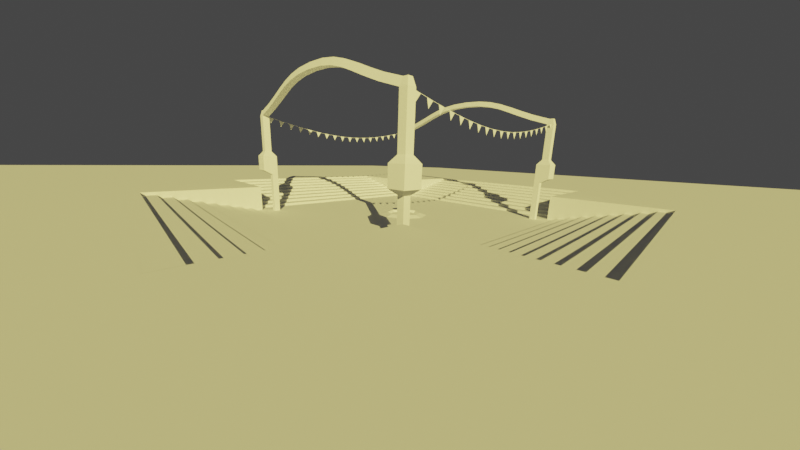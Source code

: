 # Source: corellia-courtyard.blend  (saved by Blender 2.81.16; exported with 4.5.12 LTS)
import bpy
from mathutils import Matrix  # noqa: F401  (used for matrix-valued properties, if any)

bpy.ops.wm.read_factory_settings(use_empty=True)
scene = bpy.context.scene
scene.name = 'Scene'

# ---- collections
col_collection = bpy.data.collections.new('Collection'); scene.collection.children.link(col_collection)

# ---- world
world_world = bpy.data.worlds.new('World'); scene.world = world_world
world_world.use_nodes = True; world_world.node_tree.nodes.clear()
_N = world_world.node_tree.nodes; _L = world_world.node_tree.links
n0 = _N.new('ShaderNodeOutputWorld'); n0.name = 'World Output'; n0.location = (300, 300)
n1 = _N.new('ShaderNodeBackground'); n1.name = 'Background'; n1.location = (10, 300)
n1.inputs[0].default_value = (0.05088, 0.05088, 0.05088, 1.0)
_L.new(n1.outputs[0], n0.inputs[0])
n0.is_active_output = True
world_world.color = (0.05088, 0.05088, 0.05088)
world_world.use_sun_shadow = False
world_world.sun_shadow_jitter_overblur = 0.0

# ---- cameras
cam_camera = bpy.data.cameras.new('Camera')
cam_camera.clip_end = 100.0
cam_camera.lens = 13.17
cam_camera.ortho_scale = 7.314
cam_camera.lens_unit = 'FOV'

# ---- lights
light_light = bpy.data.lights.new('Light', 'SUN')
light_light.color = (1.0, 0.8692, 0.257)
light_light.specular_factor = 0.0
light_light.transmission_factor = 0.0
light_light.angle = 0.0
light_light.energy = 5.2
light_light.shadow_soft_size = 0.1
light_light.shadow_cascade_max_distance = 955.8
light_light.shadow_cascade_exponent = 0.4302
light_light.shadow_cascade_fade = 0.2744

# ---- meshes
me_plane = bpy.data.meshes.new('Plane')
me_plane.from_pydata([(-10.0, -10.0, 0.0), (10.0, -10.0, 0.0), (-10.0, 10.0, 0.0), (10.0, 10.0, 0.0)], [], [(0, 1, 3, 2)])
_uv = me_plane.uv_layers.new(name='UVMap')
_uv.uv.foreach_set('vector', [0.0, 0.0, 1.0, 0.0, 1.0, 1.0, 0.0, 1.0])
me_plane.use_remesh_fix_poles = True
me_plane.use_remesh_preserve_attributes = False
me_plane.use_mirror_vertex_groups = False
me_plane.update()
me_cube_001 = bpy.data.meshes.new('Cube.001')
me_cube_001.from_pydata([(8.75, 8.75, 0.0), (8.75, 8.75, 3.538), (8.75, 9.25, 0.0), (8.75, 9.25, 3.538), (9.25, 8.75, 0.0), (9.25, 8.75, 3.538), (9.25, 9.25, 0.0), (9.25, 9.25, 3.538), (8.75, 8.75, 3.931), (8.75, 10.0, 3.931), (10.0, 8.75, 3.931), (10.0, 10.0, 3.931), (8.75, 8.75, 5.232), (8.75, 10.0, 5.232), (10.0, 8.75, 5.232), (10.0, 10.0, 5.232), (9.083, 9.083, 5.679), (9.083, 9.667, 5.679), (9.667, 9.667, 5.679), (9.667, 9.083, 5.679), (9.083, 9.083, 8.87), (9.083, 9.667, 8.87), (9.667, 9.667, 8.87), (9.667, 9.083, 8.87), (9.21, 9.21, 9.349), (9.21, 9.54, 9.349), (9.54, 9.54, 9.349), (9.54, 9.21, 9.349), (9.667, 0.0, 11.19), (9.083, 0.0, 11.19), (9.54, 0.0, 11.67), (9.21, 0.0, 11.67), (9.083, 7.487, 9.348), (9.083, 6.191, 9.817), (9.083, 5.078, 10.25), (9.083, 4.028, 10.63), (9.083, 2.917, 10.92), (9.083, 1.617, 11.12), (9.21, 1.663, 11.6), (9.21, 3.015, 11.4), (9.21, 4.172, 11.09), (9.21, 5.249, 10.71), (9.21, 6.363, 10.28), (9.21, 7.641, 9.816), (9.54, 7.641, 9.816), (9.54, 6.363, 10.28), (9.54, 5.249, 10.71), (9.54, 4.172, 11.09), (9.54, 3.015, 11.4), (9.54, 1.663, 11.6), (9.667, 1.617, 11.12), (9.667, 2.917, 10.92), (9.667, 4.028, 10.63), (9.667, 5.078, 10.25), (9.667, 6.191, 9.817), (9.667, 7.487, 9.348)], [], [(0, 1, 3, 2), (2, 3, 7, 6), (6, 7, 5, 4), (4, 5, 1, 0), (2, 6, 4, 0), (3, 1, 8, 9), (8, 10, 14, 12), (1, 5, 10, 8), (7, 3, 9, 11), (5, 7, 11, 10), (12, 14, 19, 16), (11, 9, 13, 15), (10, 11, 15, 14), (9, 8, 12, 13), (19, 18, 22, 23), (15, 13, 17, 18), (14, 15, 18, 19), (13, 12, 16, 17), (21, 20, 24, 25), (17, 16, 20, 21), (16, 19, 23, 20), (18, 17, 21, 22), (26, 25, 24, 27), (27, 24, 43, 44), (22, 21, 25, 26), (23, 22, 26, 27), (20, 23, 55, 32), (23, 27, 44, 55), (24, 20, 32, 43), (43, 32, 33, 42), (42, 33, 34, 41), (41, 34, 35, 40), (40, 35, 36, 39), (39, 36, 37, 38), (38, 37, 29, 31), (44, 43, 42, 45), (45, 42, 41, 46), (46, 41, 40, 47), (47, 40, 39, 48), (48, 39, 38, 49), (49, 38, 31, 30), (32, 55, 54, 33), (33, 54, 53, 34), (34, 53, 52, 35), (35, 52, 51, 36), (36, 51, 50, 37), (37, 50, 28, 29), (55, 44, 45, 54), (54, 45, 46, 53), (53, 46, 47, 52), (52, 47, 48, 51), (51, 48, 49, 50), (50, 49, 30, 28)])
_uv = me_cube_001.uv_layers.new(name='UVMap')
_uv.uv.foreach_set('vector', [0.375, 0.0, 0.625, 0.0, 0.625, 0.25, 0.375, 0.25, 0.375, 0.25, 0.625, 0.25, 0.625, 0.5, 0.375, 0.5, 0.375, 0.5, 0.625, 0.5, 0.625, 0.75, 0.375, 0.75, 0.375, 0.75, 0.625, 0.75, 0.625, 1.0, 0.375, 1.0, 0.125, 0.5, 0.375, 0.5, 0.375, 0.75, 0.125, 0.75, 0.625, 0.25, 0.625, 0.0, 0.625, 0.0, 0.625, 0.25, 0.625, 1.0, 0.625, 0.75, 0.625, 0.75, 0.625, 1.0, 0.625, 1.0, 0.625, 0.75, 0.625, 0.75, 0.625, 1.0, 0.625, 0.5, 0.625, 0.25, 0.625, 0.25, 0.625, 0.5, 0.625, 0.75, 0.625, 0.5, 0.625, 0.5, 0.625, 0.75, 0.625, 1.0, 0.625, 0.75, 0.625, 0.75, 0.625, 1.0, 0.625, 0.5, 0.625, 0.25, 0.625, 0.25, 0.625, 0.5, 0.625, 0.75, 0.625, 0.5, 0.625, 0.5, 0.625, 0.75, 0.625, 0.25, 0.625, 0.0, 0.625, 0.0, 0.625, 0.25, 0.625, 0.75, 0.625, 0.5, 0.625, 0.5, 0.625, 0.75, 0.625, 0.5, 0.625, 0.25, 0.625, 0.25, 0.625, 0.5, 0.625, 0.75, 0.625, 0.5, 0.625, 0.5, 0.625, 0.75, 0.625, 0.25, 0.625, 0.0, 0.625, 0.0, 0.625, 0.25, 0.625, 0.25, 0.625, 0.0, 0.625, 0.0, 0.625, 0.25, 0.625, 0.25, 0.625, 0.0, 0.625, 0.0, 0.625, 0.25, 0.625, 1.0, 0.625, 0.75, 0.625, 0.75, 0.625, 1.0, 0.625, 0.5, 0.625, 0.25, 0.625, 0.25, 0.625, 0.5, 0.625, 0.5, 0.875, 0.5, 0.875, 0.75, 0.625, 0.75, 0.625, 0.75, 0.875, 0.75, 0.875, 0.75, 0.625, 0.75, 0.625, 0.5, 0.625, 0.25, 0.625, 0.25, 0.625, 0.5, 0.625, 0.75, 0.625, 0.5, 0.625, 0.5, 0.625, 0.75, 0.625, 1.0, 0.625, 0.75, 0.625, 0.75, 0.625, 1.0, 0.625, 0.75, 0.625, 0.75, 0.625, 0.75, 0.625, 0.75, 0.625, 0.0, 0.625, 0.0, 0.625, 0.0, 0.625, 0.0, 0.625, 0.0, 0.625, 0.0, 0.625, 0.0, 0.625, 0.0, 0.625, 0.0, 0.625, 0.0, 0.625, 0.0, 0.625, 0.0, 0.625, 0.0, 0.625, 0.0, 0.625, 0.0, 0.625, 0.0, 0.625, 0.0, 0.625, 0.0, 0.625, 0.0, 0.625, 0.0, 0.625, 0.0, 0.625, 0.0, 0.625, 0.0, 0.625, 0.0, 0.625, 0.0, 0.625, 0.0, 0.625, 0.0, 0.625, 0.0, 0.625, 0.75, 0.875, 0.75, 0.875, 0.75, 0.625, 0.75, 0.625, 0.75, 0.875, 0.75, 0.875, 0.75, 0.625, 0.75, 0.625, 0.75, 0.875, 0.75, 0.875, 0.75, 0.625, 0.75, 0.625, 0.75, 0.875, 0.75, 0.875, 0.75, 0.625, 0.75, 0.625, 0.75, 0.875, 0.75, 0.875, 0.75, 0.625, 0.75, 0.625, 0.75, 0.875, 0.75, 0.875, 0.75, 0.625, 0.75, 0.625, 1.0, 0.625, 0.75, 0.625, 0.75, 0.625, 1.0, 0.625, 1.0, 0.625, 0.75, 0.625, 0.75, 0.625, 1.0, 0.625, 1.0, 0.625, 0.75, 0.625, 0.75, 0.625, 1.0, 0.625, 1.0, 0.625, 0.75, 0.625, 0.75, 0.625, 1.0, 0.625, 1.0, 0.625, 0.75, 0.625, 0.75, 0.625, 1.0, 0.625, 1.0, 0.625, 0.75, 0.625, 0.75, 0.625, 1.0, 0.625, 0.75, 0.625, 0.75, 0.625, 0.75, 0.625, 0.75, 0.625, 0.75, 0.625, 0.75, 0.625, 0.75, 0.625, 0.75, 0.625, 0.75, 0.625, 0.75, 0.625, 0.75, 0.625, 0.75, 0.625, 0.75, 0.625, 0.75, 0.625, 0.75, 0.625, 0.75, 0.625, 0.75, 0.625, 0.75, 0.625, 0.75, 0.625, 0.75, 0.625, 0.75, 0.625, 0.75, 0.625, 0.75, 0.625, 0.75])
me_cube_001.use_remesh_fix_poles = True
me_cube_001.use_remesh_preserve_attributes = False
me_cube_001.use_mirror_vertex_groups = False
me_cube_001.update()
me_plane_001 = bpy.data.meshes.new('Plane.001')
me_plane_001.from_pydata([(-10.0, 10.0, 0.0), (10.0, 10.0, 0.0), (-10.0, 11.0, 0.0), (10.0, 11.0, 0.0), (-10.0, 11.0, 0.25), (10.0, 11.0, 0.25), (-10.0, 11.0, 0.25), (10.0, 11.0, 0.25), (-10.0, 12.0, 0.25), (10.0, 12.0, 0.25), (-10.0, 12.0, 0.5), (10.0, 12.0, 0.5), (-10.0, 12.0, 0.5), (10.0, 12.0, 0.5), (-10.0, 13.0, 0.5), (10.0, 13.0, 0.5), (-10.0, 13.0, 0.75), (10.0, 13.0, 0.75), (-10.0, 13.0, 0.75), (10.0, 13.0, 0.75), (-10.0, 14.0, 0.75), (10.0, 14.0, 0.75), (-10.0, 14.0, 1.0), (10.0, 14.0, 1.0), (-10.0, 14.0, 1.0), (10.0, 14.0, 1.0), (-10.0, 15.0, 1.0), (10.0, 15.0, 1.0), (-10.0, 15.0, 1.25), (10.0, 15.0, 1.25), (-10.0, 15.0, 1.25), (10.0, 15.0, 1.25), (-10.0, 16.0, 1.25), (10.0, 16.0, 1.25), (-10.0, 16.0, 1.5), (10.0, 16.0, 1.5), (-10.0, 16.0, 1.5), (10.0, 16.0, 1.5), (-10.0, 17.0, 1.5), (10.0, 17.0, 1.5), (-10.0, 17.0, 1.75), (10.0, 17.0, 1.75), (-10.0, 17.0, 1.75), (10.0, 17.0, 1.75), (-10.0, 18.0, 1.75), (10.0, 18.0, 1.75), (-10.0, 18.0, 2.0), (10.0, 18.0, 2.0), (-10.0, 18.0, 2.0), (10.0, 18.0, 2.0), (-10.0, 19.0, 2.0), (10.0, 19.0, 2.0), (-10.0, 19.0, 2.25), (10.0, 19.0, 2.25), (-10.0, 19.0, 2.25), (10.0, 19.0, 2.25), (-10.0, 20.0, 2.25), (10.0, 20.0, 2.25)], [], [(0, 1, 3, 2), (2, 3, 5, 4), (6, 7, 9, 8), (8, 9, 11, 10), (12, 13, 15, 14), (14, 15, 17, 16), (18, 19, 21, 20), (20, 21, 23, 22), (24, 25, 27, 26), (26, 27, 29, 28), (30, 31, 33, 32), (32, 33, 35, 34), (36, 37, 39, 38), (38, 39, 41, 40), (42, 43, 45, 44), (44, 45, 47, 46), (48, 49, 51, 50), (50, 51, 53, 52), (54, 55, 57, 56)])
_uv = me_plane_001.uv_layers.new(name='UVMap')
_uv.uv.foreach_set('vector', [0.0, 0.0, 1.0, 0.0, 1.0, 1.0, 0.0, 1.0, 0.0, 1.0, 1.0, 1.0, 1.0, 1.0, 0.0, 1.0, 0.0, 0.0, 1.0, 0.0, 1.0, 1.0, 0.0, 1.0, 0.0, 1.0, 1.0, 1.0, 1.0, 1.0, 0.0, 1.0, 0.0, 0.0, 1.0, 0.0, 1.0, 1.0, 0.0, 1.0, 0.0, 1.0, 1.0, 1.0, 1.0, 1.0, 0.0, 1.0, 0.0, 0.0, 1.0, 0.0, 1.0, 1.0, 0.0, 1.0, 0.0, 1.0, 1.0, 1.0, 1.0, 1.0, 0.0, 1.0, 0.0, 0.0, 1.0, 0.0, 1.0, 1.0, 0.0, 1.0, 0.0, 1.0, 1.0, 1.0, 1.0, 1.0, 0.0, 1.0, 0.0, 0.0, 1.0, 0.0, 1.0, 1.0, 0.0, 1.0, 0.0, 1.0, 1.0, 1.0, 1.0, 1.0, 0.0, 1.0, 0.0, 0.0, 1.0, 0.0, 1.0, 1.0, 0.0, 1.0, 0.0, 1.0, 1.0, 1.0, 1.0, 1.0, 0.0, 1.0, 0.0, 0.0, 1.0, 0.0, 1.0, 1.0, 0.0, 1.0, 0.0, 1.0, 1.0, 1.0, 1.0, 1.0, 0.0, 1.0, 0.0, 0.0, 1.0, 0.0, 1.0, 1.0, 0.0, 1.0, 0.0, 1.0, 1.0, 1.0, 1.0, 1.0, 0.0, 1.0, 0.0, 0.0, 1.0, 0.0, 1.0, 1.0, 0.0, 1.0])
me_plane_001.use_remesh_fix_poles = True
me_plane_001.use_remesh_preserve_attributes = False
me_plane_001.use_mirror_vertex_groups = False
me_plane_001.update()
me_plane_002 = bpy.data.meshes.new('Plane.002')
me_plane_002.from_pydata([(10.0, 10.0, 0.0), (20.0, 10.0, 0.0), (10.0, 20.0, 0.0), (20.0, 20.0, 0.0), (10.0, 10.0, 2.25), (20.0, 10.0, 2.25), (10.0, 20.0, 2.25), (20.0, 20.0, 2.25), (-10.0, 10.0, 0.0), (-20.0, 10.0, 0.0), (-10.0, 20.0, 0.0), (-20.0, 20.0, 0.0), (-10.0, 10.0, 2.25), (-20.0, 10.0, 2.25), (-10.0, 20.0, 2.25), (-20.0, 20.0, 2.25), (10.0, -10.0, 0.0), (20.0, -10.0, 0.0), (10.0, -20.0, 0.0), (20.0, -20.0, 0.0), (10.0, -10.0, 2.25), (20.0, -10.0, 2.25), (10.0, -20.0, 2.25), (20.0, -20.0, 2.25), (-10.0, -10.0, 0.0), (-20.0, -10.0, 0.0), (-10.0, -20.0, 0.0), (-20.0, -20.0, 0.0), (-10.0, -10.0, 2.25), (-20.0, -10.0, 2.25), (-10.0, -20.0, 2.25), (-20.0, -20.0, 2.25)], [], [(4, 5, 7, 6), (3, 2, 6, 7), (0, 1, 5, 4), (1, 3, 7, 5), (2, 0, 4, 6), (12, 14, 15, 13), (11, 15, 14, 10), (8, 12, 13, 9), (9, 13, 15, 11), (10, 14, 12, 8), (20, 22, 23, 21), (19, 23, 22, 18), (16, 20, 21, 17), (17, 21, 23, 19), (18, 22, 20, 16), (28, 29, 31, 30), (27, 26, 30, 31), (24, 25, 29, 28), (25, 27, 31, 29), (26, 24, 28, 30)])
_uv = me_plane_002.uv_layers.new(name='UVMap')
_uv.uv.foreach_set('vector', [0.0, 0.0, 1.0, 0.0, 1.0, 1.0, 0.0, 1.0, 1.0, 1.0, 0.0, 1.0, 0.0, 1.0, 1.0, 1.0, 0.0, 0.0, 1.0, 0.0, 1.0, 0.0, 0.0, 0.0, 1.0, 0.0, 1.0, 1.0, 1.0, 1.0, 1.0, 0.0, 0.0, 1.0, 0.0, 0.0, 0.0, 0.0, 0.0, 1.0, 0.0, 0.0, 0.0, 1.0, 1.0, 1.0, 1.0, 0.0, 1.0, 1.0, 1.0, 1.0, 0.0, 1.0, 0.0, 1.0, 0.0, 0.0, 0.0, 0.0, 1.0, 0.0, 1.0, 0.0, 1.0, 0.0, 1.0, 0.0, 1.0, 1.0, 1.0, 1.0, 0.0, 1.0, 0.0, 1.0, 0.0, 0.0, 0.0, 0.0, 0.0, 0.0, 0.0, 1.0, 1.0, 1.0, 1.0, 0.0, 1.0, 1.0, 1.0, 1.0, 0.0, 1.0, 0.0, 1.0, 0.0, 0.0, 0.0, 0.0, 1.0, 0.0, 1.0, 0.0, 1.0, 0.0, 1.0, 0.0, 1.0, 1.0, 1.0, 1.0, 0.0, 1.0, 0.0, 1.0, 0.0, 0.0, 0.0, 0.0, 0.0, 0.0, 1.0, 0.0, 1.0, 1.0, 0.0, 1.0, 1.0, 1.0, 0.0, 1.0, 0.0, 1.0, 1.0, 1.0, 0.0, 0.0, 1.0, 0.0, 1.0, 0.0, 0.0, 0.0, 1.0, 0.0, 1.0, 1.0, 1.0, 1.0, 1.0, 0.0, 0.0, 1.0, 0.0, 0.0, 0.0, 0.0, 0.0, 1.0])
me_plane_002.use_remesh_fix_poles = True
me_plane_002.use_remesh_preserve_attributes = False
me_plane_002.use_mirror_vertex_groups = False
me_plane_002.update()
me_cylinder = bpy.data.meshes.new('Cylinder')
me_cylinder.from_pydata([(0.0, 2.25, -0.25), (-3.302e-08, 1.627, -0.03751), (1.591, 1.591, -0.25), (1.15, 1.15, -0.03751), (2.25, -9.835e-08, -0.25), (1.627, -7.111e-08, -0.03751), (1.591, -1.591, -0.25), (1.15, -1.15, -0.03751), (-1.967e-07, -2.25, -0.25), (-1.752e-07, -1.627, -0.03751), (-1.591, -1.591, -0.25), (-1.15, -1.15, -0.03751), (-2.25, 2.683e-08, -0.25), (-1.627, 1.94e-08, -0.03751), (-1.591, 1.591, -0.25), (-1.15, 1.15, -0.03751), (1.02, 1.02, -0.25), (-4.275e-08, 1.443, -0.25), (1.443, -6.308e-08, -0.25), (1.02, -1.02, -0.25), (-1.689e-07, -1.443, -0.25), (-1.02, -1.02, -0.25), (-1.443, 1.721e-08, -0.25), (-1.02, 1.02, -0.25), (0.1929, 0.1929, -0.1101), (-1.289e-07, 0.2728, -0.1101), (0.2728, -1.193e-08, -0.1101), (0.1929, -0.1929, -0.1101), (-1.528e-07, -0.2728, -0.1101), (-0.1929, -0.1929, -0.1101), (-0.2728, 3.254e-09, -0.1101), (-0.1929, 0.1929, -0.1101), (0.1929, 0.1929, 0.8472), (-1.483e-07, 0.2728, 0.8472), (0.2728, -1.193e-08, 0.8472), (0.1929, -0.1929, 0.8472), (-1.722e-07, -0.2728, 0.8472), (-0.1929, -0.1929, 0.8472), (-0.2728, 3.254e-09, 0.8472), (-0.1929, 0.1929, 0.8472), (0.2425, 0.2425, 0.8787), (-1.429e-07, 0.3429, 0.8787), (0.3429, -1.499e-08, 0.8787), (0.2425, -0.2425, 0.8787), (-1.729e-07, -0.3429, 0.8787), (-0.2425, -0.2425, 0.8787), (-0.3429, 4.089e-09, 0.8787), (-0.2425, 0.2425, 0.8787), (0.2934, 0.2934, 0.9413), (-1.388e-07, 0.4149, 0.9413), (0.4149, -1.814e-08, 0.9413), (0.2934, -0.2934, 0.9413), (-1.75e-07, -0.4149, 0.9413), (-0.2934, -0.2934, 0.9413), (-0.4149, 4.948e-09, 0.9413), (-0.2934, 0.2934, 0.9413), (0.3551, 0.3551, 1.045), (-1.327e-07, 0.5022, 1.045), (0.5022, -2.195e-08, 1.045), (0.3551, -0.3551, 1.045), (-1.766e-07, -0.5022, 1.045), (-0.3551, -0.3551, 1.045), (-0.5022, 5.989e-09, 1.045), (-0.3551, 0.3551, 1.045), (0.3877, 0.3877, 1.081), (-1.305e-07, 0.5483, 1.081), (0.5483, -2.397e-08, 1.081), (0.3877, -0.3877, 1.081), (-1.784e-07, -0.5483, 1.081), (-0.3877, -0.3877, 1.081), (-0.5483, 6.539e-09, 1.081), (-0.3877, 0.3877, 1.081), (0.4626, 0.4626, 1.106), (-1.222e-07, 0.6542, 1.106), (0.6542, -2.86e-08, 1.106), (0.4626, -0.4626, 1.106), (-1.794e-07, -0.6542, 1.106), (-0.4626, -0.4626, 1.106), (-0.6542, 7.801e-09, 1.106), (-0.4626, 0.4626, 1.106), (0.4626, 0.4626, 1.132), (-1.235e-07, 0.6542, 1.132), (0.6542, -2.86e-08, 1.132), (0.4626, -0.4626, 1.132), (-1.807e-07, -0.6542, 1.132), (-0.4626, -0.4626, 1.132), (-0.6542, 7.801e-09, 1.132), (-0.4626, 0.4626, 1.132), (0.2551, 0.2551, -0.25), (-1.2e-07, 0.3608, -0.25), (0.3608, -1.577e-08, -0.25), (0.2551, -0.2551, -0.25), (-1.516e-07, -0.3608, -0.25), (-0.2551, -0.2551, -0.25), (-0.3608, 4.303e-09, -0.25), (-0.2551, 0.2551, -0.25)], [], [(0, 1, 3, 2), (2, 3, 5, 4), (4, 5, 7, 6), (6, 7, 9, 8), (8, 9, 11, 10), (10, 11, 13, 12), (7, 5, 18, 19), (12, 13, 15, 14), (14, 15, 1, 0), (28, 29, 93, 92), (13, 11, 21, 22), (9, 7, 19, 20), (15, 13, 22, 23), (5, 3, 16, 18), (11, 9, 20, 21), (1, 15, 23, 17), (3, 1, 17, 16), (28, 27, 35, 36), (30, 31, 95, 94), (24, 26, 90, 88), (27, 28, 92, 91), (29, 30, 94, 93), (31, 25, 89, 95), (25, 24, 88, 89), (26, 27, 91, 90), (39, 38, 46, 47), (26, 24, 32, 34), (31, 30, 38, 39), (29, 28, 36, 37), (27, 26, 34, 35), (24, 25, 33, 32), (25, 31, 39, 33), (30, 29, 37, 38), (44, 43, 51, 52), (37, 36, 44, 45), (35, 34, 42, 43), (32, 33, 41, 40), (33, 39, 47, 41), (38, 37, 45, 46), (36, 35, 43, 44), (34, 32, 40, 42), (49, 55, 63, 57), (42, 40, 48, 50), (47, 46, 54, 55), (45, 44, 52, 53), (43, 42, 50, 51), (40, 41, 49, 48), (41, 47, 55, 49), (46, 45, 53, 54), (61, 60, 68, 69), (54, 53, 61, 62), (52, 51, 59, 60), (50, 48, 56, 58), (55, 54, 62, 63), (53, 52, 60, 61), (51, 50, 58, 59), (48, 49, 57, 56), (71, 70, 78, 79), (59, 58, 66, 67), (56, 57, 65, 64), (57, 63, 71, 65), (62, 61, 69, 70), (60, 59, 67, 68), (58, 56, 64, 66), (63, 62, 70, 71), (78, 77, 85, 86), (69, 68, 76, 77), (67, 66, 74, 75), (64, 65, 73, 72), (65, 71, 79, 73), (70, 69, 77, 78), (68, 67, 75, 76), (66, 64, 72, 74), (80, 81, 87, 86, 85, 84, 83, 82), (76, 75, 83, 84), (74, 72, 80, 82), (79, 78, 86, 87), (77, 76, 84, 85), (75, 74, 82, 83), (72, 73, 81, 80), (73, 79, 87, 81)])
_uv = me_cylinder.uv_layers.new(name='UVMap')
_uv.uv.foreach_set('vector', [1.0, 0.5, 1.0, 1.0, 0.875, 1.0, 0.875, 0.5, 0.875, 0.5, 0.875, 1.0, 0.75, 1.0, 0.75, 0.5, 0.75, 0.5, 0.75, 1.0, 0.625, 1.0, 0.625, 0.5, 0.625, 0.5, 0.625, 1.0, 0.5, 1.0, 0.5, 0.5, 0.5, 0.5, 0.5, 1.0, 0.375, 1.0, 0.375, 0.5, 0.375, 0.5, 0.375, 1.0, 0.25, 1.0, 0.25, 0.5, 0.625, 1.0, 0.75, 1.0, 0.75, 1.0, 0.625, 1.0, 0.25, 0.5, 0.25, 1.0, 0.125, 1.0, 0.125, 0.5, 0.125, 0.5, 0.125, 1.0, 0.0, 1.0, 0.0, 0.5, 0.5, 1.0, 0.375, 1.0, 0.375, 1.0, 0.5, 1.0, 0.25, 1.0, 0.375, 1.0, 0.375, 1.0, 0.25, 1.0, 0.5, 1.0, 0.625, 1.0, 0.625, 1.0, 0.5, 1.0, 0.125, 1.0, 0.25, 1.0, 0.25, 1.0, 0.125, 1.0, 0.75, 1.0, 0.875, 1.0, 0.875, 1.0, 0.75, 1.0, 0.375, 1.0, 0.5, 1.0, 0.5, 1.0, 0.375, 1.0, 0.0, 1.0, 0.125, 1.0, 0.125, 1.0, 0.0, 1.0, 0.875, 1.0, 1.0, 1.0, 1.0, 1.0, 0.875, 1.0, 0.5, 1.0, 0.625, 1.0, 0.625, 1.0, 0.5, 1.0, 0.25, 1.0, 0.125, 1.0, 0.125, 1.0, 0.25, 1.0, 0.875, 1.0, 0.75, 1.0, 0.75, 1.0, 0.875, 1.0, 0.625, 1.0, 0.5, 1.0, 0.5, 1.0, 0.625, 1.0, 0.375, 1.0, 0.25, 1.0, 0.25, 1.0, 0.375, 1.0, 0.125, 1.0, 0.0, 1.0, 0.0, 1.0, 0.125, 1.0, 1.0, 1.0, 0.875, 1.0, 0.875, 1.0, 1.0, 1.0, 0.75, 1.0, 0.625, 1.0, 0.625, 1.0, 0.75, 1.0, 0.125, 1.0, 0.25, 1.0, 0.25, 1.0, 0.125, 1.0, 0.75, 1.0, 0.875, 1.0, 0.875, 1.0, 0.75, 1.0, 0.125, 1.0, 0.25, 1.0, 0.25, 1.0, 0.125, 1.0, 0.375, 1.0, 0.5, 1.0, 0.5, 1.0, 0.375, 1.0, 0.625, 1.0, 0.75, 1.0, 0.75, 1.0, 0.625, 1.0, 0.875, 1.0, 1.0, 1.0, 1.0, 1.0, 0.875, 1.0, 0.0, 1.0, 0.125, 1.0, 0.125, 1.0, 0.0, 1.0, 0.25, 1.0, 0.375, 1.0, 0.375, 1.0, 0.25, 1.0, 0.5, 1.0, 0.625, 1.0, 0.625, 1.0, 0.5, 1.0, 0.375, 1.0, 0.5, 1.0, 0.5, 1.0, 0.375, 1.0, 0.625, 1.0, 0.75, 1.0, 0.75, 1.0, 0.625, 1.0, 0.875, 1.0, 1.0, 1.0, 1.0, 1.0, 0.875, 1.0, 0.0, 1.0, 0.125, 1.0, 0.125, 1.0, 0.0, 1.0, 0.25, 1.0, 0.375, 1.0, 0.375, 1.0, 0.25, 1.0, 0.5, 1.0, 0.625, 1.0, 0.625, 1.0, 0.5, 1.0, 0.75, 1.0, 0.875, 1.0, 0.875, 1.0, 0.75, 1.0, 0.0, 1.0, 0.125, 1.0, 0.125, 1.0, 0.0, 1.0, 0.75, 1.0, 0.875, 1.0, 0.875, 1.0, 0.75, 1.0, 0.125, 1.0, 0.25, 1.0, 0.25, 1.0, 0.125, 1.0, 0.375, 1.0, 0.5, 1.0, 0.5, 1.0, 0.375, 1.0, 0.625, 1.0, 0.75, 1.0, 0.75, 1.0, 0.625, 1.0, 0.875, 1.0, 1.0, 1.0, 1.0, 1.0, 0.875, 1.0, 0.0, 1.0, 0.125, 1.0, 0.125, 1.0, 0.0, 1.0, 0.25, 1.0, 0.375, 1.0, 0.375, 1.0, 0.25, 1.0, 0.375, 1.0, 0.5, 1.0, 0.5, 1.0, 0.375, 1.0, 0.25, 1.0, 0.375, 1.0, 0.375, 1.0, 0.25, 1.0, 0.5, 1.0, 0.625, 1.0, 0.625, 1.0, 0.5, 1.0, 0.75, 1.0, 0.875, 1.0, 0.875, 1.0, 0.75, 1.0, 0.125, 1.0, 0.25, 1.0, 0.25, 1.0, 0.125, 1.0, 0.375, 1.0, 0.5, 1.0, 0.5, 1.0, 0.375, 1.0, 0.625, 1.0, 0.75, 1.0, 0.75, 1.0, 0.625, 1.0, 0.875, 1.0, 1.0, 1.0, 1.0, 1.0, 0.875, 1.0, 0.125, 1.0, 0.25, 1.0, 0.25, 1.0, 0.125, 1.0, 0.625, 1.0, 0.75, 1.0, 0.75, 1.0, 0.625, 1.0, 0.875, 1.0, 1.0, 1.0, 1.0, 1.0, 0.875, 1.0, 0.0, 1.0, 0.125, 1.0, 0.125, 1.0, 0.0, 1.0, 0.25, 1.0, 0.375, 1.0, 0.375, 1.0, 0.25, 1.0, 0.5, 1.0, 0.625, 1.0, 0.625, 1.0, 0.5, 1.0, 0.75, 1.0, 0.875, 1.0, 0.875, 1.0, 0.75, 1.0, 0.125, 1.0, 0.25, 1.0, 0.25, 1.0, 0.125, 1.0, 0.25, 1.0, 0.375, 1.0, 0.375, 1.0, 0.25, 1.0, 0.375, 1.0, 0.5, 1.0, 0.5, 1.0, 0.375, 1.0, 0.625, 1.0, 0.75, 1.0, 0.75, 1.0, 0.625, 1.0, 0.875, 1.0, 1.0, 1.0, 1.0, 1.0, 0.875, 1.0, 0.0, 1.0, 0.125, 1.0, 0.125, 1.0, 0.0, 1.0, 0.25, 1.0, 0.375, 1.0, 0.375, 1.0, 0.25, 1.0, 0.5, 1.0, 0.625, 1.0, 0.625, 1.0, 0.5, 1.0, 0.75, 1.0, 0.875, 1.0, 0.875, 1.0, 0.75, 1.0, 0.4197, 0.4197, 0.25, 0.49, 0.08029, 0.4197, 0.01, 0.25, 0.08029, 0.08029, 0.25, 0.01, 0.4197, 0.08029, 0.49, 0.25, 0.5, 1.0, 0.625, 1.0, 0.625, 1.0, 0.5, 1.0, 0.75, 1.0, 0.875, 1.0, 0.875, 1.0, 0.75, 1.0, 0.125, 1.0, 0.25, 1.0, 0.25, 1.0, 0.125, 1.0, 0.375, 1.0, 0.5, 1.0, 0.5, 1.0, 0.375, 1.0, 0.625, 1.0, 0.75, 1.0, 0.75, 1.0, 0.625, 1.0, 0.875, 1.0, 1.0, 1.0, 1.0, 1.0, 0.875, 1.0, 0.0, 1.0, 0.125, 1.0, 0.125, 1.0, 0.0, 1.0])
me_cylinder.use_remesh_fix_poles = True
me_cylinder.use_remesh_preserve_attributes = False
me_cylinder.use_mirror_vertex_groups = False
me_cylinder.update()
me_plane_003 = bpy.data.meshes.new('Plane.003')
me_plane_003.from_pydata([(-0.25, 0.0001018, -0.01575), (0.25, 0.0001018, -0.01575), (0.0, 0.0001018, -0.5158), (-0.25, 0.0001018, 0.004394), (0.25, 0.0001018, 0.004394), (-0.5, 0.0001018, -0.01575), (-0.5, 0.0001018, 0.004394), (0.5, 0.0001018, -0.01575), (0.5, 0.0001018, 0.004394)], [], [(0, 1, 2), (1, 0, 3, 4), (3, 0, 5, 6), (1, 4, 8, 7)])
_uv = me_plane_003.uv_layers.new(name='UVMap')
_uv.uv.foreach_set('vector', [0.0, 0.0, 1.0, 0.0, 0.0, 1.0, 1.0, 0.0, 0.0, 0.0, 0.0, 0.0, 1.0, 0.0, 0.0, 0.0, 0.0, 0.0, 0.0, 0.0, 0.0, 0.0, 1.0, 0.0, 1.0, 0.0, 1.0, 0.0, 1.0, 0.0])
me_plane_003.use_remesh_fix_poles = True
me_plane_003.use_remesh_preserve_attributes = False
me_plane_003.use_mirror_vertex_groups = False
me_plane_003.update()
me_plane_004 = bpy.data.meshes.new('Plane.004')
me_plane_004.from_pydata([(-20.0, -20.0, 0.0), (20.0, -20.0, 0.0), (-20.0, 20.0, 0.0), (20.0, 20.0, 0.0)], [], [(0, 1, 3, 2)])
_uv = me_plane_004.uv_layers.new(name='UVMap')
_uv.uv.foreach_set('vector', [0.0, 0.0, 1.0, 0.0, 1.0, 1.0, 0.0, 1.0])
me_plane_004.use_remesh_fix_poles = True
me_plane_004.use_remesh_preserve_attributes = False
me_plane_004.use_mirror_vertex_groups = False
me_plane_004.update()
me_plane_005 = bpy.data.meshes.new('Plane.005')
me_plane_005.from_pydata([(-20.0, -20.0, 0.0), (20.0, -20.0, 0.0), (-20.0, 20.0, 0.0), (20.0, 20.0, 0.0)], [], [(0, 1, 3, 2)])
_uv = me_plane_005.uv_layers.new(name='UVMap')
_uv.uv.foreach_set('vector', [0.0, 0.0, 1.0, 0.0, 1.0, 1.0, 0.0, 1.0])
me_plane_005.use_remesh_fix_poles = True
me_plane_005.use_remesh_preserve_attributes = False
me_plane_005.use_mirror_vertex_groups = False
me_plane_005.update()
me_plane_006 = bpy.data.meshes.new('Plane.006')
me_plane_006.from_pydata([(-20.0, -20.0, 0.0), (20.0, -20.0, 0.0), (-20.0, 20.0, 0.0), (20.0, 20.0, 0.0)], [], [(0, 1, 3, 2)])
_uv = me_plane_006.uv_layers.new(name='UVMap')
_uv.uv.foreach_set('vector', [0.0, 0.0, 1.0, 0.0, 1.0, 1.0, 0.0, 1.0])
me_plane_006.use_remesh_fix_poles = True
me_plane_006.use_remesh_preserve_attributes = False
me_plane_006.use_mirror_vertex_groups = False
me_plane_006.update()
me_plane_007 = bpy.data.meshes.new('Plane.007')
me_plane_007.from_pydata([(-20.0, -20.0, 0.0), (20.0, -20.0, 0.0), (-20.0, 20.0, 0.0), (20.0, 20.0, 0.0)], [], [(0, 1, 3, 2)])
_uv = me_plane_007.uv_layers.new(name='UVMap')
_uv.uv.foreach_set('vector', [0.0, 0.0, 1.0, 0.0, 1.0, 1.0, 0.0, 1.0])
me_plane_007.use_remesh_fix_poles = True
me_plane_007.use_remesh_preserve_attributes = False
me_plane_007.use_mirror_vertex_groups = False
me_plane_007.update()
me_plane_008 = bpy.data.meshes.new('Plane.008')
me_plane_008.from_pydata([(-20.0, -20.0, 0.0), (20.0, -20.0, 0.0), (-20.0, 20.0, 0.0), (20.0, 20.0, 0.0)], [], [(0, 1, 3, 2)])
_uv = me_plane_008.uv_layers.new(name='UVMap')
_uv.uv.foreach_set('vector', [0.0, 0.0, 1.0, 0.0, 1.0, 1.0, 0.0, 1.0])
me_plane_008.use_remesh_fix_poles = True
me_plane_008.use_remesh_preserve_attributes = False
me_plane_008.use_mirror_vertex_groups = False
me_plane_008.update()
me_plane_009 = bpy.data.meshes.new('Plane.009')
me_plane_009.from_pydata([(-20.0, -20.0, 0.0), (20.0, -20.0, 0.0), (-20.0, 20.0, 0.0), (20.0, 20.0, 0.0)], [], [(0, 1, 3, 2)])
_uv = me_plane_009.uv_layers.new(name='UVMap')
_uv.uv.foreach_set('vector', [0.0, 0.0, 1.0, 0.0, 1.0, 1.0, 0.0, 1.0])
me_plane_009.use_remesh_fix_poles = True
me_plane_009.use_remesh_preserve_attributes = False
me_plane_009.use_mirror_vertex_groups = False
me_plane_009.update()
me_plane_010 = bpy.data.meshes.new('Plane.010')
me_plane_010.from_pydata([(-20.0, -20.0, 0.0), (20.0, -20.0, 0.0), (-20.0, 20.0, 0.0), (20.0, 20.0, 0.0)], [], [(0, 1, 3, 2)])
_uv = me_plane_010.uv_layers.new(name='UVMap')
_uv.uv.foreach_set('vector', [0.0, 0.0, 1.0, 0.0, 1.0, 1.0, 0.0, 1.0])
me_plane_010.use_remesh_fix_poles = True
me_plane_010.use_remesh_preserve_attributes = False
me_plane_010.use_mirror_vertex_groups = False
me_plane_010.update()
me_plane_011 = bpy.data.meshes.new('Plane.011')
me_plane_011.from_pydata([(-20.0, -20.0, 0.0), (20.0, -20.0, 0.0), (-20.0, 20.0, 0.0), (20.0, 20.0, 0.0)], [], [(0, 1, 3, 2)])
_uv = me_plane_011.uv_layers.new(name='UVMap')
_uv.uv.foreach_set('vector', [0.0, 0.0, 1.0, 0.0, 1.0, 1.0, 0.0, 1.0])
me_plane_011.use_remesh_fix_poles = True
me_plane_011.use_remesh_preserve_attributes = False
me_plane_011.use_mirror_vertex_groups = False
me_plane_011.update()

# ---- curves / text
cu_beziercurve = bpy.data.curves.new('BezierCurve', 'CURVE')
cu_beziercurve.dimensions = '3D'
_sp = cu_beziercurve.splines.new('BEZIER'); _sp.bezier_points.add(1)
_sp.bezier_points.foreach_set('co', [-9.083, 0.0, 1.467, 9.083, 0.0, 1.467])
_sp.bezier_points.foreach_set('handle_left', [-9.972, 0.0, 1.692, 1.591, 0.0, -0.2604])
_sp.bezier_points.foreach_set('handle_right', [-2.25, 0.0, -0.2604, 9.977, 0.0, 1.673])
for _p, _l, _r in zip(_sp.bezier_points, ['ALIGNED', 'ALIGNED'], ['ALIGNED', 'ALIGNED']): _p.handle_left_type = _l; _p.handle_right_type = _r
_sp.order_u = 0
_sp.order_v = 0
cu_beziercurve.use_path = True
cu_beziercurve.use_path_clamp = True
cu_beziercurve.fill_mode = 'FULL'

# ---- objects
ob_sun = bpy.data.objects.new('Sun', light_light)
ob_camera = bpy.data.objects.new('Camera', cam_camera)
ob_centerground = bpy.data.objects.new('CenterGround', me_plane)
ob_scaffolding = bpy.data.objects.new('Scaffolding', me_cube_001)
ob_stairsfront = bpy.data.objects.new('StairsFront', me_plane_001)
ob_embankment = bpy.data.objects.new('Embankment', me_plane_002)
ob_stairsfront_001 = bpy.data.objects.new('StairsFront.001', me_plane_001)
ob_stairsfront_002 = bpy.data.objects.new('StairsFront.002', me_plane_001)
ob_stairsfront_003 = bpy.data.objects.new('StairsFront.003', me_plane_001)
ob_fountain = bpy.data.objects.new('Fountain', me_cylinder)
ob_flag = bpy.data.objects.new('Flag', me_plane_003)
ob_flagset02 = bpy.data.objects.new('FlagSet02', me_plane_003)
ob_flagset01curve = bpy.data.objects.new('FlagSet01Curve', cu_beziercurve)
ob_flagset02curve02 = bpy.data.objects.new('FlagSet02Curve02', cu_beziercurve)
ob_flagset01 = bpy.data.objects.new('FlagSet01', me_plane_003)
ob_plane = bpy.data.objects.new('Plane', me_plane_004)
ob_plane_001 = bpy.data.objects.new('Plane.001', me_plane_005)
ob_plane_002 = bpy.data.objects.new('Plane.002', me_plane_006)
ob_plane_003 = bpy.data.objects.new('Plane.003', me_plane_007)
ob_plane_004 = bpy.data.objects.new('Plane.004', me_plane_008)
ob_plane_005 = bpy.data.objects.new('Plane.005', me_plane_009)
ob_plane_006 = bpy.data.objects.new('Plane.006', me_plane_010)
ob_plane_007 = bpy.data.objects.new('Plane.007', me_plane_011)

# ---- transforms, parenting, visibility, modifiers, constraints
ob_sun.location = (3.116, 2.844, 5.232)
ob_sun.rotation_euler = (0.8611, 0.9029, 1.978)
ob_sun.lock_rotations_4d = False
ob_sun.empty_display_type = 'ARROWS'
ob_sun.color = (0.0, 0.0, 0.0, 0.0)
ob_sun.lineart.crease_threshold = 0.0
ob_camera.location = (20.15, 20.24, 5.576)
ob_camera.rotation_euler = (1.341, -0.03034, 2.378)
ob_camera.lock_rotations_4d = False
ob_camera.empty_display_type = 'ARROWS'
ob_camera.color = (0.0, 0.0, 0.0, 0.0)
ob_camera.display_type = 'WIRE'
ob_camera.lineart.crease_threshold = 0.0
ob_centerground.location = (0.0, 0.0, 0.0)
ob_centerground.lineart.crease_threshold = 0.0
ob_scaffolding.location = (0.0, 0.0, 0.0)
ob_scaffolding.lineart.crease_threshold = 0.0
_m = ob_scaffolding.modifiers.new('Mirror', 'MIRROR')
_m.use_axis = (True, True, False)
_m.use_clip = True
ob_stairsfront.location = (0.0, 0.0, 0.0)
ob_stairsfront.lineart.crease_threshold = 0.0
ob_embankment.location = (0.0, 0.0, 0.0)
ob_embankment.lineart.crease_threshold = 0.0
ob_stairsfront_001.location = (0.0, 0.0, 0.0)
ob_stairsfront_001.rotation_euler = (0.0, -0.0, -1.571)
ob_stairsfront_001.lineart.crease_threshold = 0.0
ob_stairsfront_002.location = (0.0, 0.0, 0.0)
ob_stairsfront_002.rotation_euler = (0.0, -0.0, 3.142)
ob_stairsfront_002.lineart.crease_threshold = 0.0
ob_stairsfront_003.location = (0.0, 0.0, 0.0)
ob_stairsfront_003.rotation_euler = (0.0, 0.0, 1.571)
ob_stairsfront_003.lineart.crease_threshold = 0.0
ob_fountain.location = (0.0, 0.0, 0.25)
ob_fountain.lineart.crease_threshold = 0.0
ob_flag.location = (0.0, 0.0, 0.0)
ob_flag.lineart.crease_threshold = 0.0
ob_flagset02.parent = ob_flagset02curve02
ob_flagset02.matrix_parent_inverse = Matrix(((1.0, -0.0, 0.0, 9.083), (-0.0, 1.0, -0.0, 9.555), (-0.0, 0.0, 1.0, -8.87), (-0.0, 0.0, -0.0, 1.0)))
ob_flagset02.location = (0.0, -9.56, 7.387)
ob_flagset02.lineart.crease_threshold = 0.0
_m = ob_flagset02.modifiers.new('Array', 'ARRAY')
_m.fit_type = 'FIT_CURVE'
_m.curve = ob_flagset02curve02
_m.constant_offset_displace = (0.0, 0.0, 0.0)
_m = ob_flagset02.modifiers.new('Curve', 'CURVE')
_m.object = ob_flagset02curve02
ob_flagset01curve.location = (0.0, 9.445, 7.403)
ob_flagset01curve.lineart.crease_threshold = 0.0
ob_flagset02curve02.location = (0.0, -9.555, 7.403)
ob_flagset02curve02.lineart.crease_threshold = 0.0
ob_flagset01.parent = ob_flagset01curve
ob_flagset01.matrix_parent_inverse = Matrix(((1.0, -0.0, 0.0, 9.083), (-0.0, 1.0, -0.0, -9.445), (0.0, 0.0, 1.0, -8.87), (-0.0, 0.0, -0.0, 1.0)))
ob_flagset01.location = (0.0, 9.417, 7.387)
ob_flagset01.lineart.crease_threshold = 0.0
_m = ob_flagset01.modifiers.new('Array', 'ARRAY')
_m.fit_type = 'FIT_CURVE'
_m.curve = ob_flagset01curve
_m.constant_offset_displace = (0.0, 0.0, 0.0)
_m = ob_flagset01.modifiers.new('Curve', 'CURVE')
_m.object = ob_flagset01curve
ob_plane.location = (0.0, 40.0, 2.25)
ob_plane.lineart.crease_threshold = 0.0
ob_plane_001.location = (40.0, 0.0, 2.25)
ob_plane_001.lineart.crease_threshold = 0.0
ob_plane_002.location = (-40.0, 0.0, 2.25)
ob_plane_002.lineart.crease_threshold = 0.0
ob_plane_003.location = (0.0, -40.0, 2.25)
ob_plane_003.lineart.crease_threshold = 0.0
ob_plane_004.location = (40.0, 40.0, 2.25)
ob_plane_004.lineart.crease_threshold = 0.0
ob_plane_005.location = (40.0, -40.0, 2.25)
ob_plane_005.lineart.crease_threshold = 0.0
ob_plane_006.location = (-40.0, 40.0, 2.25)
ob_plane_006.lineart.crease_threshold = 0.0
ob_plane_007.location = (-40.0, -40.0, 2.25)
ob_plane_007.lineart.crease_threshold = 0.0

# ---- collection membership
col_collection.objects.link(ob_sun)
col_collection.objects.link(ob_camera)
col_collection.objects.link(ob_centerground)
col_collection.objects.link(ob_scaffolding)
col_collection.objects.link(ob_stairsfront)
col_collection.objects.link(ob_embankment)
col_collection.objects.link(ob_stairsfront_001)
col_collection.objects.link(ob_stairsfront_002)
col_collection.objects.link(ob_stairsfront_003)
col_collection.objects.link(ob_fountain)
col_collection.objects.link(ob_flag)
col_collection.objects.link(ob_flagset02)
col_collection.objects.link(ob_flagset01curve)
col_collection.objects.link(ob_flagset02curve02)
col_collection.objects.link(ob_flagset01)
col_collection.objects.link(ob_plane)
col_collection.objects.link(ob_plane_001)
col_collection.objects.link(ob_plane_002)
col_collection.objects.link(ob_plane_003)
col_collection.objects.link(ob_plane_004)
col_collection.objects.link(ob_plane_005)
col_collection.objects.link(ob_plane_006)
col_collection.objects.link(ob_plane_007)

# ---- scene / render settings (as saved in the file)
scene.camera = ob_camera
scene.frame_start = 1; scene.frame_end = 250; scene.frame_set(1)
scene.render.engine = 'BLENDER_EEVEE_NEXT'
scene.cycles.use_denoising = False
scene.cycles.samples = 128
scene.cycles.sampling_pattern = 'TABULATED_SOBOL'
scene.cycles.use_adaptive_sampling = False
scene.cycles.use_light_tree = False
scene.view_settings.view_transform = 'Filmic'
bpy.context.view_layer.update()
